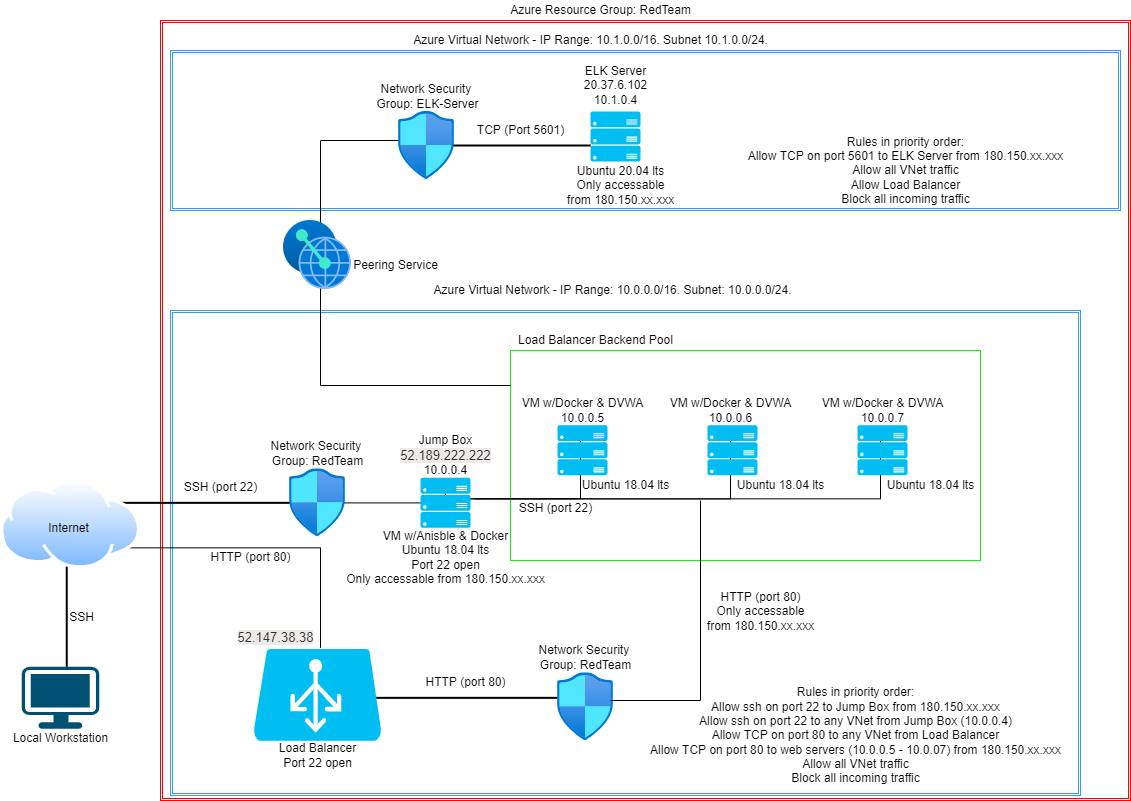

The diagram above was exported from draw.io. Its source (the exported page's mxGraphModel, read from the mxfile embedded in the PNG):
<mxGraphModel dx="1216" dy="607" grid="1" gridSize="10" guides="1" tooltips="1" connect="1" arrows="1" fold="1" page="1" pageScale="1" pageWidth="1169" pageHeight="827" math="0" shadow="0">
  <root>
    <mxCell id="0" />
    <mxCell id="1" parent="0" />
    <mxCell id="WSB_YatPoY_TBmS9XIvA-8" value="" style="shape=ext;double=1;rounded=0;whiteSpace=wrap;html=1;strokeColor=#FF0000;" parent="1" vertex="1">
      <mxGeometry x="180" y="30" width="970" height="780" as="geometry" />
    </mxCell>
    <mxCell id="WSB_YatPoY_TBmS9XIvA-12" value="" style="shape=ext;double=1;rounded=0;whiteSpace=wrap;html=1;strokeColor=#3399FF;" parent="1" vertex="1">
      <mxGeometry x="190" y="60" width="950" height="160" as="geometry" />
    </mxCell>
    <mxCell id="WSB_YatPoY_TBmS9XIvA-3" value="" style="points=[[0.03,0.03,0],[0.5,0,0],[0.97,0.03,0],[1,0.4,0],[0.97,0.745,0],[0.5,1,0],[0.03,0.745,0],[0,0.4,0]];verticalLabelPosition=bottom;sketch=0;html=1;verticalAlign=top;aspect=fixed;align=center;pointerEvents=1;shape=mxgraph.cisco19.workstation;fillColor=#005073;strokeColor=none;" parent="1" vertex="1">
      <mxGeometry x="41.25" y="676.35" width="77.5" height="62" as="geometry" />
    </mxCell>
    <mxCell id="WSB_YatPoY_TBmS9XIvA-4" value="Local Workstation" style="text;html=1;align=center;verticalAlign=middle;resizable=0;points=[];autosize=1;strokeColor=none;fillColor=none;" parent="1" vertex="1">
      <mxGeometry x="25" y="738.35" width="110" height="20" as="geometry" />
    </mxCell>
    <mxCell id="WSB_YatPoY_TBmS9XIvA-7" value="" style="line;strokeWidth=2;direction=south;html=1;" parent="1" vertex="1">
      <mxGeometry x="81.25" y="566.35" width="10" height="110" as="geometry" />
    </mxCell>
    <mxCell id="WSB_YatPoY_TBmS9XIvA-9" value="Azure Resource Group: RedTeam" style="text;html=1;align=center;verticalAlign=middle;resizable=0;points=[];autosize=1;strokeColor=none;fillColor=none;" parent="1" vertex="1">
      <mxGeometry x="520" y="10" width="200" height="20" as="geometry" />
    </mxCell>
    <mxCell id="WSB_YatPoY_TBmS9XIvA-10" value="" style="shape=ext;double=1;rounded=0;whiteSpace=wrap;html=1;strokeColor=#3399FF;" parent="1" vertex="1">
      <mxGeometry x="190" y="320" width="910" height="485" as="geometry" />
    </mxCell>
    <mxCell id="WSB_YatPoY_TBmS9XIvA-11" value="Azure Virtual Network - IP Range: 10.0.0.0/16. Subnet: 10.0.0.0/24." style="text;html=1;align=center;verticalAlign=middle;resizable=0;points=[];autosize=1;strokeColor=none;fillColor=none;" parent="1" vertex="1">
      <mxGeometry x="447" y="290" width="370" height="20" as="geometry" />
    </mxCell>
    <mxCell id="WSB_YatPoY_TBmS9XIvA-13" value="Azure Virtual Network&amp;nbsp;- IP Range: 10.1.0.0/16. Subnet 10.1.0.0/24." style="text;html=1;align=center;verticalAlign=middle;resizable=0;points=[];autosize=1;strokeColor=none;fillColor=none;" parent="1" vertex="1">
      <mxGeometry x="425" y="40" width="370" height="20" as="geometry" />
    </mxCell>
    <mxCell id="WSB_YatPoY_TBmS9XIvA-33" value="" style="edgeStyle=orthogonalEdgeStyle;rounded=0;orthogonalLoop=1;jettySize=auto;html=1;" parent="1" source="WSB_YatPoY_TBmS9XIvA-14" target="WSB_YatPoY_TBmS9XIvA-24" edge="1">
      <mxGeometry relative="1" as="geometry" />
    </mxCell>
    <mxCell id="WSB_YatPoY_TBmS9XIvA-14" value="" style="line;strokeWidth=2;html=1;" parent="1" vertex="1">
      <mxGeometry x="140" y="507.35" width="170" height="10" as="geometry" />
    </mxCell>
    <mxCell id="WSB_YatPoY_TBmS9XIvA-15" value="SSH" style="text;html=1;align=center;verticalAlign=middle;resizable=0;points=[];autosize=1;strokeColor=none;fillColor=none;" parent="1" vertex="1">
      <mxGeometry x="81.25" y="617.35" width="40" height="20" as="geometry" />
    </mxCell>
    <mxCell id="WSB_YatPoY_TBmS9XIvA-16" value="SSH (port 22)" style="text;html=1;align=center;verticalAlign=middle;resizable=0;points=[];autosize=1;strokeColor=none;fillColor=none;" parent="1" vertex="1">
      <mxGeometry x="195" y="487.35" width="90" height="20" as="geometry" />
    </mxCell>
    <mxCell id="WSB_YatPoY_TBmS9XIvA-19" value="Network Security &lt;br&gt;Group: RedTeam" style="text;html=1;align=center;verticalAlign=middle;resizable=0;points=[];autosize=1;strokeColor=none;fillColor=none;" parent="1" vertex="1">
      <mxGeometry x="282" y="448.35" width="110" height="30" as="geometry" />
    </mxCell>
    <mxCell id="WSB_YatPoY_TBmS9XIvA-20" value="" style="aspect=fixed;html=1;points=[];align=center;image;fontSize=12;image=img/lib/azure2/networking/Network_Security_Groups.svg;" parent="1" vertex="1">
      <mxGeometry x="309" y="478.35" width="56.00000000000001" height="68" as="geometry" />
    </mxCell>
    <mxCell id="WSB_YatPoY_TBmS9XIvA-25" value="VM w/Anisble &amp;amp; Docker&lt;br&gt;Ubuntu 18.04 lts&lt;br&gt;Port 22 open&lt;br&gt;Only accessable from 180.150.xx.xxx" style="text;html=1;align=center;verticalAlign=middle;resizable=0;points=[];autosize=1;strokeColor=none;fillColor=none;" parent="1" vertex="1">
      <mxGeometry x="360" y="537.35" width="210" height="60" as="geometry" />
    </mxCell>
    <mxCell id="WSB_YatPoY_TBmS9XIvA-26" value="" style="shape=partialRectangle;whiteSpace=wrap;html=1;bottom=0;right=0;fillColor=none;direction=south;" parent="1" vertex="1">
      <mxGeometry x="140" y="557.35" width="200" height="100" as="geometry" />
    </mxCell>
    <mxCell id="WSB_YatPoY_TBmS9XIvA-5" value="" style="aspect=fixed;perimeter=ellipsePerimeter;html=1;align=center;shadow=0;dashed=0;spacingTop=3;image;image=img/lib/active_directory/internet_cloud.svg;" parent="1" vertex="1">
      <mxGeometry x="20" y="490" width="140.24" height="88.35" as="geometry" />
    </mxCell>
    <mxCell id="WSB_YatPoY_TBmS9XIvA-6" value="Internet" style="text;html=1;align=center;verticalAlign=middle;resizable=0;points=[];autosize=1;strokeColor=none;fillColor=none;" parent="1" vertex="1">
      <mxGeometry x="57.620000000000005" y="528.35" width="60" height="20" as="geometry" />
    </mxCell>
    <mxCell id="WSB_YatPoY_TBmS9XIvA-36" value="Load Balancer&lt;br&gt;Port 22 open" style="text;html=1;align=center;verticalAlign=middle;resizable=0;points=[];autosize=1;strokeColor=none;fillColor=none;" parent="1" vertex="1">
      <mxGeometry x="292" y="750.35" width="90" height="30" as="geometry" />
    </mxCell>
    <mxCell id="WSB_YatPoY_TBmS9XIvA-37" value="HTTP (port 80)" style="text;html=1;align=center;verticalAlign=middle;resizable=0;points=[];autosize=1;strokeColor=none;fillColor=none;" parent="1" vertex="1">
      <mxGeometry x="220" y="557.35" width="100" height="20" as="geometry" />
    </mxCell>
    <mxCell id="WSB_YatPoY_TBmS9XIvA-38" value="&lt;span style=&quot;color: rgb(50 , 49 , 48) ; font-family: &amp;#34;az_ea_font&amp;#34; , &amp;#34;segoe ui&amp;#34; , &amp;#34;az_font&amp;#34; , , , &amp;#34;blinkmacsystemfont&amp;#34; , &amp;#34;roboto&amp;#34; , &amp;#34;oxygen&amp;#34; , &amp;#34;ubuntu&amp;#34; , &amp;#34;cantarell&amp;#34; , &amp;#34;open sans&amp;#34; , &amp;#34;helvetica neue&amp;#34; , sans-serif ; font-size: 13px ; text-align: left ; background-color: rgb(237 , 235 , 233)&quot;&gt;52.147.38.38&lt;/span&gt;" style="text;html=1;align=center;verticalAlign=middle;resizable=0;points=[];autosize=1;strokeColor=none;fillColor=none;" parent="1" vertex="1">
      <mxGeometry x="250" y="637.35" width="90" height="20" as="geometry" />
    </mxCell>
    <mxCell id="WSB_YatPoY_TBmS9XIvA-39" value="HTTP (port 80)" style="text;html=1;align=center;verticalAlign=middle;resizable=0;points=[];autosize=1;strokeColor=none;fillColor=none;" parent="1" vertex="1">
      <mxGeometry x="435" y="682.35" width="100" height="20" as="geometry" />
    </mxCell>
    <mxCell id="WSB_YatPoY_TBmS9XIvA-41" value="Network Security &lt;br&gt;Group: RedTeam" style="text;html=1;align=center;verticalAlign=middle;resizable=0;points=[];autosize=1;strokeColor=none;fillColor=none;" parent="1" vertex="1">
      <mxGeometry x="550" y="652.35" width="110" height="30" as="geometry" />
    </mxCell>
    <mxCell id="WSB_YatPoY_TBmS9XIvA-42" value="" style="line;strokeWidth=2;html=1;" parent="1" vertex="1">
      <mxGeometry x="391" y="702.35" width="188" height="10" as="geometry" />
    </mxCell>
    <mxCell id="WSB_YatPoY_TBmS9XIvA-35" value="" style="verticalLabelPosition=bottom;html=1;verticalAlign=top;align=center;strokeColor=none;fillColor=#00BEF2;shape=mxgraph.azure.azure_load_balancer;" parent="1" vertex="1">
      <mxGeometry x="273" y="658.35" width="128" height="92" as="geometry" />
    </mxCell>
    <mxCell id="WSB_YatPoY_TBmS9XIvA-48" value="Load Balancer Backend Pool" style="text;html=1;align=center;verticalAlign=middle;resizable=0;points=[];autosize=1;strokeColor=none;fillColor=none;" parent="1" vertex="1">
      <mxGeometry x="530" y="340" width="170" height="20" as="geometry" />
    </mxCell>
    <mxCell id="WSB_YatPoY_TBmS9XIvA-40" value="" style="aspect=fixed;html=1;points=[];align=center;image;fontSize=12;image=img/lib/azure2/networking/Network_Security_Groups.svg;" parent="1" vertex="1">
      <mxGeometry x="577" y="682.35" width="56.00000000000001" height="68" as="geometry" />
    </mxCell>
    <mxCell id="WSB_YatPoY_TBmS9XIvA-56" value="" style="verticalLabelPosition=bottom;verticalAlign=top;html=1;shape=mxgraph.basic.rect;fillColor2=none;strokeWidth=1;size=20;indent=5;strokeColor=#00FF00;" parent="1" vertex="1">
      <mxGeometry x="530" y="360" width="470" height="210" as="geometry" />
    </mxCell>
    <mxCell id="WSB_YatPoY_TBmS9XIvA-55" value="" style="shape=partialRectangle;whiteSpace=wrap;html=1;top=0;left=0;fillColor=none;" parent="1" vertex="1">
      <mxGeometry x="630" y="510" width="90" height="200" as="geometry" />
    </mxCell>
    <mxCell id="WSB_YatPoY_TBmS9XIvA-64" value="" style="shape=partialRectangle;whiteSpace=wrap;html=1;top=0;left=0;fillColor=none;" parent="1" vertex="1">
      <mxGeometry x="480" y="448.35" width="120" height="60" as="geometry" />
    </mxCell>
    <mxCell id="WSB_YatPoY_TBmS9XIvA-59" value="" style="verticalLabelPosition=bottom;html=1;verticalAlign=top;align=center;strokeColor=none;fillColor=#00BEF2;shape=mxgraph.azure.server_rack;" parent="1" vertex="1">
      <mxGeometry x="577" y="434.7" width="50" height="50" as="geometry" />
    </mxCell>
    <mxCell id="WSB_YatPoY_TBmS9XIvA-65" value="" style="shape=partialRectangle;whiteSpace=wrap;html=1;top=0;left=0;fillColor=none;" parent="1" vertex="1">
      <mxGeometry x="490" y="448.35" width="260" height="60" as="geometry" />
    </mxCell>
    <mxCell id="WSB_YatPoY_TBmS9XIvA-66" value="" style="shape=partialRectangle;whiteSpace=wrap;html=1;top=0;left=0;fillColor=none;" parent="1" vertex="1">
      <mxGeometry x="495" y="448.35" width="405" height="60" as="geometry" />
    </mxCell>
    <mxCell id="WSB_YatPoY_TBmS9XIvA-60" value="" style="verticalLabelPosition=bottom;html=1;verticalAlign=top;align=center;strokeColor=none;fillColor=#00BEF2;shape=mxgraph.azure.server_rack;" parent="1" vertex="1">
      <mxGeometry x="727" y="434.7" width="50" height="50" as="geometry" />
    </mxCell>
    <mxCell id="WSB_YatPoY_TBmS9XIvA-53" value="" style="verticalLabelPosition=bottom;html=1;verticalAlign=top;align=center;strokeColor=none;fillColor=#00BEF2;shape=mxgraph.azure.server_rack;" parent="1" vertex="1">
      <mxGeometry x="877" y="434.7" width="50" height="50" as="geometry" />
    </mxCell>
    <mxCell id="WSB_YatPoY_TBmS9XIvA-71" value="VM w/Docker &amp;amp; DVWA&lt;br&gt;10.0.0.5" style="text;html=1;align=center;verticalAlign=middle;resizable=0;points=[];autosize=1;strokeColor=none;fillColor=none;" parent="1" vertex="1">
      <mxGeometry x="532" y="404.7" width="140" height="30" as="geometry" />
    </mxCell>
    <mxCell id="WSB_YatPoY_TBmS9XIvA-72" value="VM w/Docker &amp;amp; DVWA&lt;br&gt;10.0.0.6" style="text;html=1;align=center;verticalAlign=middle;resizable=0;points=[];autosize=1;strokeColor=none;fillColor=none;" parent="1" vertex="1">
      <mxGeometry x="680" y="404.7" width="140" height="30" as="geometry" />
    </mxCell>
    <mxCell id="WSB_YatPoY_TBmS9XIvA-73" value="VM w/Docker &amp;amp; DVWA&lt;br&gt;10.0.0.7" style="text;html=1;align=center;verticalAlign=middle;resizable=0;points=[];autosize=1;strokeColor=none;fillColor=none;" parent="1" vertex="1">
      <mxGeometry x="832" y="404.7" width="140" height="30" as="geometry" />
    </mxCell>
    <mxCell id="WSB_YatPoY_TBmS9XIvA-77" value="Peering Service&lt;br&gt;" style="text;html=1;align=center;verticalAlign=middle;resizable=0;points=[];autosize=1;strokeColor=none;fillColor=none;" parent="1" vertex="1">
      <mxGeometry x="365" y="265" width="100" height="20" as="geometry" />
    </mxCell>
    <mxCell id="WSB_YatPoY_TBmS9XIvA-24" value="Jump Box&lt;br&gt;&lt;span style=&quot;color: rgb(50 , 49 , 48) ; font-family: &amp;#34;az_ea_font&amp;#34; , &amp;#34;segoe ui&amp;#34; , &amp;#34;az_font&amp;#34; , , , &amp;#34;blinkmacsystemfont&amp;#34; , &amp;#34;roboto&amp;#34; , &amp;#34;oxygen&amp;#34; , &amp;#34;ubuntu&amp;#34; , &amp;#34;cantarell&amp;#34; , &amp;#34;open sans&amp;#34; , &amp;#34;helvetica neue&amp;#34; , sans-serif ; font-size: 13px ; text-align: left ; background-color: rgb(237 , 235 , 233)&quot;&gt;52.189.222.222&lt;br&gt;&lt;/span&gt;10.0.0.4&lt;br&gt;" style="text;html=1;align=center;verticalAlign=middle;resizable=0;points=[];autosize=1;strokeColor=none;fillColor=none;" parent="1" vertex="1">
      <mxGeometry x="410" y="440" width="110" height="50" as="geometry" />
    </mxCell>
    <mxCell id="WSB_YatPoY_TBmS9XIvA-22" value="" style="verticalLabelPosition=bottom;html=1;verticalAlign=top;align=center;strokeColor=none;fillColor=#00BEF2;shape=mxgraph.azure.server_rack;" parent="1" vertex="1">
      <mxGeometry x="440" y="487.35" width="50" height="50" as="geometry" />
    </mxCell>
    <mxCell id="WSB_YatPoY_TBmS9XIvA-90" value="" style="line;strokeWidth=2;direction=west;html=1;" parent="1" vertex="1">
      <mxGeometry x="460" y="150" width="150" height="10" as="geometry" />
    </mxCell>
    <mxCell id="WSB_YatPoY_TBmS9XIvA-78" value="" style="verticalLabelPosition=bottom;html=1;verticalAlign=top;align=center;strokeColor=none;fillColor=#00BEF2;shape=mxgraph.azure.server_rack;" parent="1" vertex="1">
      <mxGeometry x="610" y="121" width="50" height="50" as="geometry" />
    </mxCell>
    <mxCell id="WSB_YatPoY_TBmS9XIvA-92" value="TCP (Port 5601)" style="text;html=1;align=center;verticalAlign=middle;resizable=0;points=[];autosize=1;strokeColor=none;fillColor=none;" parent="1" vertex="1">
      <mxGeometry x="490" y="130" width="100" height="20" as="geometry" />
    </mxCell>
    <mxCell id="WSB_YatPoY_TBmS9XIvA-93" value="Network Security &lt;br&gt;Group: ELK-Server" style="text;html=1;align=center;verticalAlign=middle;resizable=0;points=[];autosize=1;strokeColor=none;fillColor=none;" parent="1" vertex="1">
      <mxGeometry x="387" y="91" width="120" height="30" as="geometry" />
    </mxCell>
    <mxCell id="WSB_YatPoY_TBmS9XIvA-94" value="ELK Server&lt;br&gt;20.37.6.102&lt;br&gt;10.1.0.4" style="text;html=1;align=center;verticalAlign=middle;resizable=0;points=[];autosize=1;strokeColor=none;fillColor=none;" parent="1" vertex="1">
      <mxGeometry x="595" y="70" width="80" height="50" as="geometry" />
    </mxCell>
    <mxCell id="WSB_YatPoY_TBmS9XIvA-96" value="" style="shape=partialRectangle;whiteSpace=wrap;html=1;bottom=0;right=0;fillColor=none;direction=east;" parent="1" vertex="1">
      <mxGeometry x="340" y="150" width="90" height="160" as="geometry" />
    </mxCell>
    <mxCell id="WSB_YatPoY_TBmS9XIvA-89" value="" style="aspect=fixed;html=1;points=[];align=center;image;fontSize=12;image=img/lib/azure2/networking/Network_Security_Groups.svg;" parent="1" vertex="1">
      <mxGeometry x="418" y="121" width="56.00000000000001" height="68" as="geometry" />
    </mxCell>
    <mxCell id="WSB_YatPoY_TBmS9XIvA-75" value="" style="aspect=fixed;html=1;points=[];align=center;image;fontSize=12;image=img/lib/azure2/other/Peering_Service.svg;" parent="1" vertex="1">
      <mxGeometry x="303" y="230" width="68" height="69" as="geometry" />
    </mxCell>
    <mxCell id="ElHnFUHo7PFrV3JMjZDq-1" value="HTTP (port 80)&lt;br&gt;Only accessable&lt;br&gt;from 180.150.xx.xxx" style="text;html=1;align=center;verticalAlign=middle;resizable=0;points=[];autosize=1;strokeColor=none;fillColor=none;" parent="1" vertex="1">
      <mxGeometry x="720" y="596.35" width="120" height="50" as="geometry" />
    </mxCell>
    <mxCell id="ElHnFUHo7PFrV3JMjZDq-2" value="SSH (port 22)" style="text;html=1;align=center;verticalAlign=middle;resizable=0;points=[];autosize=1;strokeColor=none;fillColor=none;" parent="1" vertex="1">
      <mxGeometry x="530" y="508.35" width="90" height="20" as="geometry" />
    </mxCell>
    <mxCell id="ElHnFUHo7PFrV3JMjZDq-3" value="" style="shape=partialRectangle;whiteSpace=wrap;html=1;bottom=0;right=0;fillColor=none;direction=north;" parent="1" vertex="1">
      <mxGeometry x="340" y="305" width="190" height="90" as="geometry" />
    </mxCell>
    <mxCell id="ElHnFUHo7PFrV3JMjZDq-4" value="Ubuntu 20.04 lts&lt;br&gt;Only accessable&lt;br&gt;from 180.150.xx.xxx" style="text;html=1;align=center;verticalAlign=middle;resizable=0;points=[];autosize=1;strokeColor=none;fillColor=none;" parent="1" vertex="1">
      <mxGeometry x="580" y="170" width="120" height="50" as="geometry" />
    </mxCell>
    <mxCell id="ElHnFUHo7PFrV3JMjZDq-5" value="Ubuntu 18.04 lts" style="text;html=1;align=center;verticalAlign=middle;resizable=0;points=[];autosize=1;strokeColor=none;fillColor=none;" parent="1" vertex="1">
      <mxGeometry x="595" y="484.7" width="100" height="20" as="geometry" />
    </mxCell>
    <mxCell id="ElHnFUHo7PFrV3JMjZDq-6" value="Ubuntu 18.04 lts" style="text;html=1;align=center;verticalAlign=middle;resizable=0;points=[];autosize=1;strokeColor=none;fillColor=none;" parent="1" vertex="1">
      <mxGeometry x="750" y="484.7" width="100" height="20" as="geometry" />
    </mxCell>
    <mxCell id="ElHnFUHo7PFrV3JMjZDq-7" value="Ubuntu 18.04 lts" style="text;html=1;align=center;verticalAlign=middle;resizable=0;points=[];autosize=1;strokeColor=none;fillColor=none;" parent="1" vertex="1">
      <mxGeometry x="900" y="484.7" width="100" height="20" as="geometry" />
    </mxCell>
    <mxCell id="px2LSOExCyUgSvxlmwZV-2" value="Rules in priority order:&lt;br&gt;Allow ssh on port 22 to Jump Box from 180.150.xx.xxx&lt;br&gt;Allow ssh on port 22 to any VNet from Jump Box (10.0.0.4)&lt;br&gt;Allow TCP on port 80 to any VNet from Load Balancer&lt;br&gt;Allow TCP on port 80 to web servers (10.0.0.5 - 10.0.07) from 180.150.xx.xxx&lt;br&gt;Allow all VNet traffic&lt;br&gt;Block all incoming traffic" style="text;html=1;align=center;verticalAlign=middle;resizable=0;points=[];autosize=1;strokeColor=none;fillColor=none;" parent="1" vertex="1">
      <mxGeometry x="660" y="695" width="430" height="100" as="geometry" />
    </mxCell>
    <mxCell id="px2LSOExCyUgSvxlmwZV-3" value="Rules in priority order:&lt;br&gt;Allow TCP on port 5601 to ELK Server from 180.150.xx.xxx&lt;br&gt;Allow all VNet traffic&lt;br&gt;Allow Load Balancer&lt;br&gt;Block all incoming traffic" style="text;html=1;align=center;verticalAlign=middle;resizable=0;points=[];autosize=1;strokeColor=none;fillColor=none;" parent="1" vertex="1">
      <mxGeometry x="760" y="140" width="330" height="80" as="geometry" />
    </mxCell>
  </root>
</mxGraphModel>